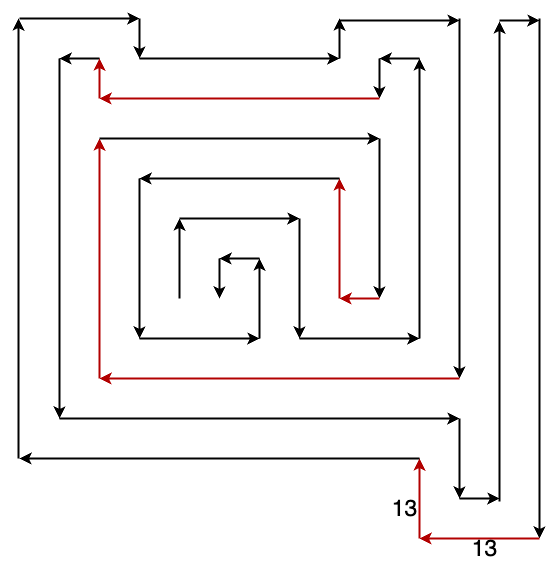

The diagram above was exported from draw.io. Its source (the exported page's mxGraphModel, read from the mxfile embedded in the PNG):
<mxGraphModel dx="1781" dy="-1728" grid="1" gridSize="10" guides="1" tooltips="1" connect="1" arrows="1" fold="1" page="1" pageScale="1" pageWidth="827" pageHeight="1169" math="0" shadow="0">
  <root>
    <mxCell id="0" />
    <mxCell id="1" parent="0" />
    <mxCell id="2" value="" style="endArrow=classic;html=1;rounded=0;fillColor=#f8cecc;strokeColor=#000000;strokeWidth=2;" edge="1" parent="1">
      <mxGeometry width="50" height="50" relative="1" as="geometry">
        <mxPoint x="160" y="3200" as="sourcePoint" />
        <mxPoint x="160" y="3120" as="targetPoint" />
      </mxGeometry>
    </mxCell>
    <mxCell id="3" value="" style="endArrow=classic;html=1;rounded=0;strokeWidth=2;" edge="1" parent="1">
      <mxGeometry width="50" height="50" relative="1" as="geometry">
        <mxPoint x="160" y="3120" as="sourcePoint" />
        <mxPoint x="280" y="3120" as="targetPoint" />
      </mxGeometry>
    </mxCell>
    <mxCell id="4" value="" style="endArrow=classic;html=1;rounded=0;strokeWidth=2;" edge="1" parent="1">
      <mxGeometry width="50" height="50" relative="1" as="geometry">
        <mxPoint x="280" y="3120" as="sourcePoint" />
        <mxPoint x="280" y="3240" as="targetPoint" />
      </mxGeometry>
    </mxCell>
    <mxCell id="5" value="" style="endArrow=classic;html=1;rounded=0;strokeWidth=2;" edge="1" parent="1">
      <mxGeometry width="50" height="50" relative="1" as="geometry">
        <mxPoint x="280" y="3240" as="sourcePoint" />
        <mxPoint x="400" y="3240" as="targetPoint" />
      </mxGeometry>
    </mxCell>
    <mxCell id="6" value="" style="endArrow=classic;html=1;rounded=0;strokeWidth=2;" edge="1" parent="1">
      <mxGeometry width="50" height="50" relative="1" as="geometry">
        <mxPoint x="400" y="3240" as="sourcePoint" />
        <mxPoint x="400" y="2960" as="targetPoint" />
      </mxGeometry>
    </mxCell>
    <mxCell id="7" value="" style="endArrow=classic;html=1;rounded=0;strokeWidth=2;" edge="1" parent="1">
      <mxGeometry width="50" height="50" relative="1" as="geometry">
        <mxPoint x="400" y="2960" as="sourcePoint" />
        <mxPoint x="360" y="2960" as="targetPoint" />
      </mxGeometry>
    </mxCell>
    <mxCell id="8" value="" style="endArrow=classic;html=1;rounded=0;strokeWidth=2;" edge="1" parent="1">
      <mxGeometry width="50" height="50" relative="1" as="geometry">
        <mxPoint x="360" y="2960" as="sourcePoint" />
        <mxPoint x="360" y="3000" as="targetPoint" />
      </mxGeometry>
    </mxCell>
    <mxCell id="9" value="" style="endArrow=classic;html=1;rounded=0;strokeWidth=2;fillColor=#e51400;strokeColor=#B20000;" edge="1" parent="1">
      <mxGeometry width="50" height="50" relative="1" as="geometry">
        <mxPoint x="360" y="3000" as="sourcePoint" />
        <mxPoint x="80" y="3000" as="targetPoint" />
      </mxGeometry>
    </mxCell>
    <mxCell id="10" value="" style="endArrow=classic;html=1;rounded=0;strokeWidth=2;" edge="1" parent="1">
      <mxGeometry width="50" height="50" relative="1" as="geometry">
        <mxPoint x="80" y="2960" as="sourcePoint" />
        <mxPoint x="40" y="2960" as="targetPoint" />
      </mxGeometry>
    </mxCell>
    <mxCell id="11" value="" style="endArrow=classic;html=1;rounded=0;strokeWidth=2;fillColor=#e51400;strokeColor=#B20000;" edge="1" parent="1">
      <mxGeometry width="50" height="50" relative="1" as="geometry">
        <mxPoint x="80" y="3000" as="sourcePoint" />
        <mxPoint x="80" y="2960" as="targetPoint" />
      </mxGeometry>
    </mxCell>
    <mxCell id="12" value="" style="endArrow=classic;html=1;rounded=0;strokeWidth=2;" edge="1" parent="1">
      <mxGeometry width="50" height="50" relative="1" as="geometry">
        <mxPoint x="40" y="2960" as="sourcePoint" />
        <mxPoint x="40" y="3320" as="targetPoint" />
      </mxGeometry>
    </mxCell>
    <mxCell id="13" value="" style="endArrow=classic;html=1;rounded=0;strokeWidth=2;" edge="1" parent="1">
      <mxGeometry width="50" height="50" relative="1" as="geometry">
        <mxPoint x="40" y="3320" as="sourcePoint" />
        <mxPoint x="440" y="3320" as="targetPoint" />
      </mxGeometry>
    </mxCell>
    <mxCell id="14" value="" style="endArrow=classic;html=1;rounded=0;strokeWidth=2;" edge="1" parent="1">
      <mxGeometry width="50" height="50" relative="1" as="geometry">
        <mxPoint x="440" y="3320" as="sourcePoint" />
        <mxPoint x="440" y="3400" as="targetPoint" />
      </mxGeometry>
    </mxCell>
    <mxCell id="15" value="" style="endArrow=classic;html=1;rounded=0;strokeWidth=2;" edge="1" parent="1">
      <mxGeometry width="50" height="50" relative="1" as="geometry">
        <mxPoint x="440" y="3400" as="sourcePoint" />
        <mxPoint x="480" y="3400" as="targetPoint" />
      </mxGeometry>
    </mxCell>
    <mxCell id="16" value="" style="endArrow=classic;html=1;rounded=0;strokeWidth=2;" edge="1" parent="1">
      <mxGeometry width="50" height="50" relative="1" as="geometry">
        <mxPoint x="480" y="3403" as="sourcePoint" />
        <mxPoint x="480" y="2923" as="targetPoint" />
      </mxGeometry>
    </mxCell>
    <mxCell id="17" value="" style="endArrow=classic;html=1;rounded=0;strokeWidth=2;" edge="1" parent="1">
      <mxGeometry width="50" height="50" relative="1" as="geometry">
        <mxPoint x="480" y="2922" as="sourcePoint" />
        <mxPoint x="520" y="2922" as="targetPoint" />
      </mxGeometry>
    </mxCell>
    <mxCell id="18" value="" style="endArrow=classic;html=1;rounded=0;strokeWidth=2;" edge="1" parent="1">
      <mxGeometry width="50" height="50" relative="1" as="geometry">
        <mxPoint x="520" y="2920" as="sourcePoint" />
        <mxPoint x="520" y="3440" as="targetPoint" />
      </mxGeometry>
    </mxCell>
    <mxCell id="19" value="" style="endArrow=classic;html=1;rounded=0;strokeWidth=2;fillColor=#e51400;strokeColor=#B20000;" edge="1" parent="1">
      <mxGeometry width="50" height="50" relative="1" as="geometry">
        <mxPoint x="520" y="3440" as="sourcePoint" />
        <mxPoint x="400" y="3440" as="targetPoint" />
      </mxGeometry>
    </mxCell>
    <mxCell id="20" value="" style="endArrow=classic;html=1;rounded=0;strokeWidth=2;fillColor=#e51400;strokeColor=#B20000;" edge="1" parent="1">
      <mxGeometry width="50" height="50" relative="1" as="geometry">
        <mxPoint x="400" y="3440" as="sourcePoint" />
        <mxPoint x="400" y="3360" as="targetPoint" />
      </mxGeometry>
    </mxCell>
    <mxCell id="21" value="" style="endArrow=classic;html=1;rounded=0;strokeWidth=2;" edge="1" parent="1">
      <mxGeometry width="50" height="50" relative="1" as="geometry">
        <mxPoint x="400" y="3360" as="sourcePoint" />
        <mxPoint y="3360" as="targetPoint" />
      </mxGeometry>
    </mxCell>
    <mxCell id="22" value="" style="endArrow=classic;html=1;rounded=0;strokeWidth=2;" edge="1" parent="1">
      <mxGeometry width="50" height="50" relative="1" as="geometry">
        <mxPoint x="-1" y="3360" as="sourcePoint" />
        <mxPoint x="-1" y="2920" as="targetPoint" />
      </mxGeometry>
    </mxCell>
    <mxCell id="23" value="" style="endArrow=classic;html=1;rounded=0;strokeWidth=2;" edge="1" parent="1">
      <mxGeometry width="50" height="50" relative="1" as="geometry">
        <mxPoint y="2920" as="sourcePoint" />
        <mxPoint x="120" y="2920" as="targetPoint" />
      </mxGeometry>
    </mxCell>
    <mxCell id="24" value="" style="endArrow=classic;html=1;rounded=0;strokeWidth=2;" edge="1" parent="1">
      <mxGeometry width="50" height="50" relative="1" as="geometry">
        <mxPoint x="120" y="2920" as="sourcePoint" />
        <mxPoint x="120" y="2960" as="targetPoint" />
      </mxGeometry>
    </mxCell>
    <mxCell id="25" value="" style="endArrow=classic;html=1;rounded=0;strokeWidth=2;" edge="1" parent="1">
      <mxGeometry width="50" height="50" relative="1" as="geometry">
        <mxPoint x="120" y="2960" as="sourcePoint" />
        <mxPoint x="320" y="2960" as="targetPoint" />
      </mxGeometry>
    </mxCell>
    <mxCell id="26" value="" style="endArrow=classic;html=1;rounded=0;strokeWidth=2;" edge="1" parent="1">
      <mxGeometry width="50" height="50" relative="1" as="geometry">
        <mxPoint x="320" y="2960" as="sourcePoint" />
        <mxPoint x="320" y="2920" as="targetPoint" />
      </mxGeometry>
    </mxCell>
    <mxCell id="27" value="" style="endArrow=classic;html=1;rounded=0;strokeWidth=2;" edge="1" parent="1">
      <mxGeometry width="50" height="50" relative="1" as="geometry">
        <mxPoint x="320" y="2922" as="sourcePoint" />
        <mxPoint x="440" y="2922" as="targetPoint" />
      </mxGeometry>
    </mxCell>
    <mxCell id="28" value="" style="endArrow=classic;html=1;rounded=0;strokeWidth=2;" edge="1" parent="1">
      <mxGeometry width="50" height="50" relative="1" as="geometry">
        <mxPoint x="440" y="2920" as="sourcePoint" />
        <mxPoint x="440" y="3280" as="targetPoint" />
      </mxGeometry>
    </mxCell>
    <mxCell id="29" value="" style="endArrow=classic;html=1;rounded=0;strokeWidth=2;fillColor=#e51400;strokeColor=#B20000;" edge="1" parent="1">
      <mxGeometry width="50" height="50" relative="1" as="geometry">
        <mxPoint x="440" y="3280" as="sourcePoint" />
        <mxPoint x="80" y="3280" as="targetPoint" />
      </mxGeometry>
    </mxCell>
    <mxCell id="30" value="" style="endArrow=classic;html=1;rounded=0;strokeWidth=2;fillColor=#e51400;strokeColor=#B20000;" edge="1" parent="1">
      <mxGeometry width="50" height="50" relative="1" as="geometry">
        <mxPoint x="80" y="3280" as="sourcePoint" />
        <mxPoint x="80" y="3040" as="targetPoint" />
      </mxGeometry>
    </mxCell>
    <mxCell id="31" value="" style="endArrow=classic;html=1;rounded=0;strokeWidth=2;" edge="1" parent="1">
      <mxGeometry width="50" height="50" relative="1" as="geometry">
        <mxPoint x="80" y="3040" as="sourcePoint" />
        <mxPoint x="360" y="3040" as="targetPoint" />
      </mxGeometry>
    </mxCell>
    <mxCell id="32" value="" style="endArrow=classic;html=1;rounded=0;strokeWidth=2;" edge="1" parent="1">
      <mxGeometry width="50" height="50" relative="1" as="geometry">
        <mxPoint x="360" y="3040" as="sourcePoint" />
        <mxPoint x="360" y="3200" as="targetPoint" />
      </mxGeometry>
    </mxCell>
    <mxCell id="33" value="" style="endArrow=classic;html=1;rounded=0;strokeWidth=2;fillColor=#e51400;strokeColor=#B20000;" edge="1" parent="1">
      <mxGeometry width="50" height="50" relative="1" as="geometry">
        <mxPoint x="360" y="3200" as="sourcePoint" />
        <mxPoint x="320" y="3200" as="targetPoint" />
      </mxGeometry>
    </mxCell>
    <mxCell id="34" value="" style="endArrow=classic;html=1;rounded=0;strokeWidth=2;fillColor=#e51400;strokeColor=#B20000;" edge="1" parent="1">
      <mxGeometry width="50" height="50" relative="1" as="geometry">
        <mxPoint x="320" y="3200" as="sourcePoint" />
        <mxPoint x="320" y="3080" as="targetPoint" />
      </mxGeometry>
    </mxCell>
    <mxCell id="35" value="" style="endArrow=classic;html=1;rounded=0;strokeWidth=2;" edge="1" parent="1">
      <mxGeometry width="50" height="50" relative="1" as="geometry">
        <mxPoint x="320" y="3080" as="sourcePoint" />
        <mxPoint x="120" y="3080" as="targetPoint" />
      </mxGeometry>
    </mxCell>
    <mxCell id="36" value="" style="endArrow=classic;html=1;rounded=0;strokeWidth=2;" edge="1" parent="1">
      <mxGeometry width="50" height="50" relative="1" as="geometry">
        <mxPoint x="120" y="3080" as="sourcePoint" />
        <mxPoint x="120" y="3240" as="targetPoint" />
      </mxGeometry>
    </mxCell>
    <mxCell id="37" value="" style="endArrow=classic;html=1;rounded=0;strokeWidth=2;" edge="1" parent="1">
      <mxGeometry width="50" height="50" relative="1" as="geometry">
        <mxPoint x="120" y="3240" as="sourcePoint" />
        <mxPoint x="240" y="3240" as="targetPoint" />
      </mxGeometry>
    </mxCell>
    <mxCell id="38" value="" style="endArrow=classic;html=1;rounded=0;strokeWidth=2;" edge="1" parent="1">
      <mxGeometry width="50" height="50" relative="1" as="geometry">
        <mxPoint x="240" y="3240" as="sourcePoint" />
        <mxPoint x="240" y="3160" as="targetPoint" />
      </mxGeometry>
    </mxCell>
    <mxCell id="39" value="" style="endArrow=classic;html=1;rounded=0;strokeWidth=2;" edge="1" parent="1">
      <mxGeometry width="50" height="50" relative="1" as="geometry">
        <mxPoint x="240" y="3160" as="sourcePoint" />
        <mxPoint x="200" y="3160" as="targetPoint" />
      </mxGeometry>
    </mxCell>
    <mxCell id="40" value="" style="endArrow=classic;html=1;rounded=0;strokeWidth=2;" edge="1" parent="1">
      <mxGeometry width="50" height="50" relative="1" as="geometry">
        <mxPoint x="200" y="3160" as="sourcePoint" />
        <mxPoint x="200" y="3200" as="targetPoint" />
      </mxGeometry>
    </mxCell>
    <mxCell id="41" value="&lt;font style=&quot;font-size: 23px;&quot;&gt;13&lt;/font&gt;" style="text;html=1;align=center;verticalAlign=middle;resizable=0;points=[];autosize=1;strokeColor=none;fillColor=none;" vertex="1" parent="1">
      <mxGeometry x="360" y="3390" width="50" height="40" as="geometry" />
    </mxCell>
    <mxCell id="42" value="&lt;font style=&quot;font-size: 23px;&quot;&gt;13&lt;/font&gt;" style="text;html=1;align=center;verticalAlign=middle;resizable=0;points=[];autosize=1;strokeColor=none;fillColor=none;" vertex="1" parent="1">
      <mxGeometry x="440" y="3430" width="50" height="40" as="geometry" />
    </mxCell>
  </root>
</mxGraphModel>